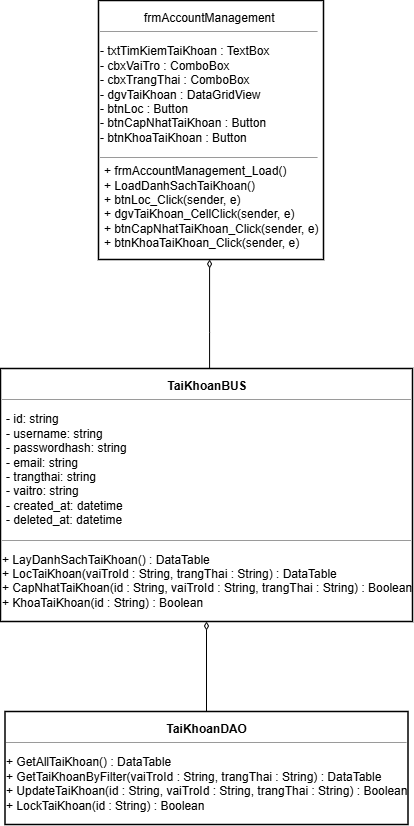

The diagram above was exported from draw.io. Its source (the exported page's mxGraphModel, read from the mxfile embedded in the PNG):
<mxGraphModel dx="1582" dy="1263" grid="0" gridSize="10" guides="1" tooltips="1" connect="1" arrows="1" fold="1" page="0" pageScale="1" pageWidth="850" pageHeight="1100" math="0" shadow="0">
  <root>
    <mxCell id="0" />
    <mxCell id="1" parent="0" />
    <mxCell id="pUnPO-hzcfT2MIhR6_-t-1" parent="1" style="whiteSpace=wrap;html=1;align=left;verticalAlign=top;strokeColor=#000000;strokeWidth=1.5;fillColor=#ffffff;" value="&lt;p style=&quot;margin:0px;margin-top:4px;text-align:center;&quot;&gt;frmAccountManagement&lt;/p&gt;&lt;hr size=&quot;1&quot;&gt;&lt;pre data-pm-slice=&quot;1 1 []&quot;&gt;&lt;font face=&quot;Helvetica&quot;&gt;- txtTimKiemTaiKhoan : TextBox&lt;br&gt;- cbxVaiTro : ComboBox&lt;br&gt;- cbxTrangThai : ComboBox&lt;br&gt;- dgvTaiKhoan : DataGridView&lt;br&gt;- btnLoc : Button&lt;br&gt;- btnCapNhatTaiKhoan : Button&lt;br&gt;- btnKhoaTaiKhoan : Button&lt;/font&gt;&lt;/pre&gt;&lt;hr size=&quot;1&quot;&gt;&lt;p style=&quot;margin:0px;margin-left:4px;&quot;&gt;+ frmAccountManagement_Load()&lt;/p&gt;&lt;p style=&quot;margin:0px;margin-left:4px;&quot;&gt;+ LoadDanhSachTaiKhoan()&lt;/p&gt;&lt;p style=&quot;margin:0px;margin-left:4px;&quot;&gt;+ btnLoc_Click(sender, e)&lt;/p&gt;&lt;p style=&quot;margin:0px;margin-left:4px;&quot;&gt;+ dgvTaiKhoan_CellClick(sender, e)&lt;/p&gt;&lt;p style=&quot;margin:0px;margin-left:4px;&quot;&gt;+ btnCapNhatTaiKhoan_Click(sender, e)&lt;/p&gt;&lt;p style=&quot;margin:0px;margin-left:4px;&quot;&gt;+ btnKhoaTaiKhoan_Click(sender, e)&lt;/p&gt;" vertex="1">
      <mxGeometry height="259" width="225" x="284" y="-304" as="geometry" />
    </mxCell>
    <mxCell id="z7if4_4o_2ToNGBUtTX4-6" parent="1" style="whiteSpace=wrap;html=1;align=left;verticalAlign=top;strokeColor=#000000;strokeWidth=1.5;fillColor=#ffffff;" value="&lt;p style=&quot;margin:0px;margin-top:4px;text-align:center;&quot;&gt;&lt;b&gt;&lt;font face=&quot;Helvetica&quot;&gt;TaiKhoanBUS&lt;/font&gt;&lt;/b&gt;&lt;/p&gt;&lt;hr size=&quot;1&quot;&gt;&lt;pre data-pm-slice=&quot;1 1 []&quot;&gt;&lt;p style=&quot;white-space: normal; margin: 0px 0px 0px 4px;&quot;&gt;&lt;font face=&quot;Helvetica&quot;&gt;- id: string&lt;/font&gt;&lt;/p&gt;&lt;p style=&quot;white-space: normal; margin: 0px 0px 0px 4px;&quot;&gt;&lt;font face=&quot;Helvetica&quot;&gt;- username: string&lt;/font&gt;&lt;/p&gt;&lt;p style=&quot;white-space: normal; margin: 0px 0px 0px 4px;&quot;&gt;&lt;font face=&quot;Helvetica&quot;&gt;- passwordhash: string&lt;/font&gt;&lt;/p&gt;&lt;p style=&quot;white-space: normal; margin: 0px 0px 0px 4px;&quot;&gt;&lt;font face=&quot;Helvetica&quot;&gt;- email: string&lt;/font&gt;&lt;/p&gt;&lt;p style=&quot;white-space: normal; margin: 0px 0px 0px 4px;&quot;&gt;&lt;font face=&quot;Helvetica&quot;&gt;- trangthai: string&lt;/font&gt;&lt;/p&gt;&lt;p style=&quot;white-space: normal; margin: 0px 0px 0px 4px;&quot;&gt;&lt;font face=&quot;Helvetica&quot;&gt;- vaitro: string&lt;/font&gt;&lt;/p&gt;&lt;p style=&quot;white-space: normal; margin: 0px 0px 0px 4px;&quot;&gt;&lt;font face=&quot;Helvetica&quot;&gt;- created_at: datetime&lt;/font&gt;&lt;/p&gt;&lt;p style=&quot;white-space: normal; margin: 0px 0px 0px 4px;&quot;&gt;&lt;font face=&quot;Helvetica&quot;&gt;- deleted_at: datetime&lt;/font&gt;&lt;/p&gt;&lt;/pre&gt;&lt;hr size=&quot;1&quot;&gt;&lt;pre data-pm-slice=&quot;1 1 []&quot;&gt;&lt;font face=&quot;Helvetica&quot;&gt;+ LayDanhSachTaiKhoan() : DataTable&lt;br&gt;+ LocTaiKhoan(vaiTroId : String, trangThai : String) : DataTable&lt;br&gt;+ CapNhatTaiKhoan(id : String, vaiTroId : String, trangThai : String) : Boolean&lt;br&gt;+ KhoaTaiKhoan(id : String) : Boolean&lt;/font&gt;&lt;/pre&gt;" vertex="1">
      <mxGeometry height="253" width="412" x="186" y="64" as="geometry" />
    </mxCell>
    <mxCell id="z7if4_4o_2ToNGBUtTX4-7" edge="1" parent="1" source="z7if4_4o_2ToNGBUtTX4-6" style="endArrow=diamondThin;html=1;rounded=0;endFill=0;edgeStyle=orthogonalEdgeStyle;" target="pUnPO-hzcfT2MIhR6_-t-1" value="">
      <mxGeometry height="50" relative="1" width="50" as="geometry">
        <Array as="points">
          <mxPoint x="395" y="28" />
          <mxPoint x="395" y="28" />
        </Array>
        <mxPoint x="650" y="63" as="sourcePoint" />
        <mxPoint x="530" y="-83" as="targetPoint" />
      </mxGeometry>
    </mxCell>
    <mxCell id="z7if4_4o_2ToNGBUtTX4-8" parent="1" style="whiteSpace=wrap;html=1;align=left;verticalAlign=top;strokeColor=#000000;strokeWidth=1.5;fillColor=#ffffff;" value="&lt;p style=&quot;margin:0px;margin-top:4px;text-align:center;&quot;&gt;&lt;b&gt;&lt;font face=&quot;Helvetica&quot;&gt;TaiKhoanDAO&lt;/font&gt;&lt;/b&gt;&lt;/p&gt;&lt;hr size=&quot;1&quot;&gt;&lt;pre data-pm-slice=&quot;1 1 []&quot;&gt;&lt;code&gt;&lt;font face=&quot;Helvetica&quot;&gt;+ GetAllTaiKhoan() : DataTable&lt;br&gt;+ GetTaiKhoanByFilter(vaiTroId : String, trangThai : String) : DataTable&lt;br&gt;+ UpdateTaiKhoan(id : String, vaiTroId : String, trangThai : String) : Boolean&lt;br&gt;+ LockTaiKhoan(id : String) : Boolean&lt;/font&gt;&lt;/code&gt;&lt;/pre&gt;" vertex="1">
      <mxGeometry height="113" width="403" x="190.5" y="407" as="geometry" />
    </mxCell>
    <mxCell id="z7if4_4o_2ToNGBUtTX4-9" edge="1" parent="1" source="z7if4_4o_2ToNGBUtTX4-8" style="endArrow=diamondThin;html=1;rounded=0;endFill=0;" target="z7if4_4o_2ToNGBUtTX4-6" value="">
      <mxGeometry height="50" relative="1" width="50" as="geometry">
        <mxPoint x="684" y="356" as="sourcePoint" />
        <mxPoint x="684" y="234" as="targetPoint" />
      </mxGeometry>
    </mxCell>
  </root>
</mxGraphModel>